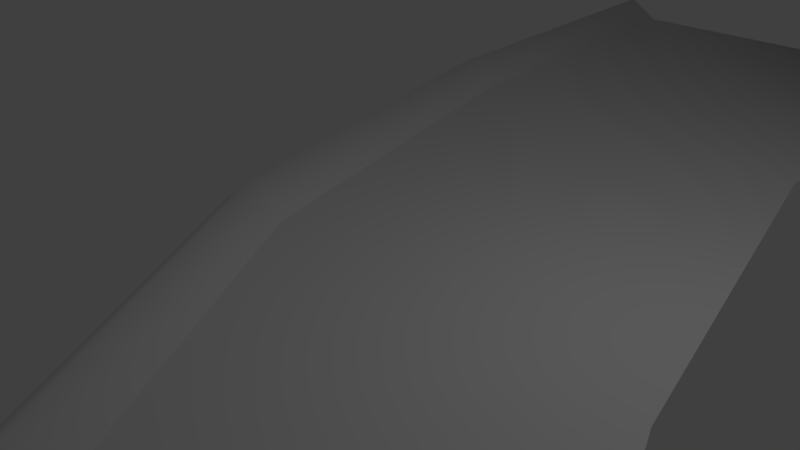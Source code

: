# Source: wing_jagged.blend  (saved by Blender 2.63.0; exported with 4.5.12 LTS)
import bpy
from mathutils import Matrix  # noqa: F401  (used for matrix-valued properties, if any)

bpy.ops.wm.read_factory_settings(use_empty=True)
scene = bpy.context.scene
scene.name = 'Scene'

# ---- collections
col_collection_1 = bpy.data.collections.new('Collection 1'); scene.collection.children.link(col_collection_1)

# ---- world
world_world = bpy.data.worlds.new('World'); scene.world = world_world
world_world.color = (0.05088, 0.05088, 0.05088)
world_world.use_sun_shadow = False
world_world.sun_shadow_jitter_overblur = 0.0
world_world.cycles.sampling_method = 'MANUAL'
world_world.cycles.sample_map_resolution = 256

# ---- cameras
cam_camera = bpy.data.cameras.new('Camera')
cam_camera.clip_end = 100.0
cam_camera.lens = 35.0
cam_camera.sensor_width = 32.0
cam_camera.sensor_height = 18.0
cam_camera.ortho_scale = 7.314
cam_camera.dof.focus_distance = 0.0

# ---- lights
light_lamp = bpy.data.lights.new('Lamp', 'POINT')
light_lamp.transmission_factor = 0.0
light_lamp.cutoff_distance = 30.0
light_lamp.energy = 100.0
light_lamp.shadow_buffer_clip_start = 1.001
light_lamp.shadow_soft_size = 1.0
light_lamp.shadow_maximum_resolution = 0.006
light_lamp.use_absolute_resolution = True
light_lamp.cycles.use_multiple_importance_sampling = False

# ---- meshes
me_cylinder = bpy.data.meshes.new('Cylinder')
me_cylinder.from_pydata([(-0.5412, -0.1853, -1.984), (0.4891, 0.4481, -0.1546), (-0.2749, -0.2103, -1.984), (0.7553, 0.4231, -0.1542), (-0.3888, -0.4695, -1.98), (0.6414, 0.1638, -0.1502), (-0.6309, -0.4585, -1.98), (0.3993, 0.1749, -0.1504), (-1.864, -1.143, -1.969), (-1.203, -0.7268, -0.1364), (-0.6563, -0.3905, -1.981), (0.3739, 0.2429, -0.1514), (-0.1932, 0.00489, -2.894), (0.07304, -0.02007, -2.894), (-0.04082, -0.2793, -2.89), (-0.283, -0.2683, -2.89), (-1.322, -0.839, -2.881), (-0.2639, -0.1742, -2.892), (-0.8098, -0.3678, -3.579), (-0.5435, -0.3928, -3.579), (-0.6574, -0.652, -3.575), (-0.8995, -0.641, -3.575), (-1.887, -1.181, -3.567), (-0.9249, -0.573, -3.576), (-0.7863, -0.3561, -3.708), (-0.2638, -0.2306, -3.71), (-0.634, -0.6403, -3.704), (-0.8291, -0.7094, -3.703), (-2.913, -1.785, -3.686), (-0.951, -0.477, -3.706), (-0.9744, -0.6497, -3.831), (1.011, 0.7862, 1.866), (1.278, 0.7612, 1.866), (1.164, 0.502, 1.87), (0.9217, 0.513, 1.87), (-0.7703, -0.441, 1.885), (0.8963, 0.581, 1.869), (1.248, 0.9608, 4.165), (1.514, 0.9359, 4.165), (1.4, 0.6766, 4.169), (1.158, 0.6876, 4.169), (-0.7443, -0.39, 4.186), (1.133, 0.7556, 4.168)], [], [(0, 1, 3, 2), (2, 3, 5, 4), (4, 5, 7, 6), (6, 7, 9, 8), (5, 3, 32, 33), (10, 11, 1, 0), (8, 9, 11, 10), (0, 2, 13, 12), (14, 15, 21, 20), (6, 8, 16, 15), (8, 10, 17, 16), (10, 0, 12, 17), (2, 4, 14, 13), (4, 6, 15, 14), (19, 20, 26, 25), (17, 12, 18, 23), (13, 14, 20, 19), (16, 17, 23, 22), (12, 13, 19, 18), (15, 16, 22, 21), (22, 23, 29, 28), (18, 19, 25, 24), (21, 22, 28, 27), (20, 21, 27, 26), (23, 18, 24, 29), (26, 27, 30), (29, 24, 30), (25, 26, 30), (28, 29, 30), (24, 25, 30), (27, 28, 30), (35, 34, 40, 41), (7, 5, 33, 34), (3, 1, 31, 32), (9, 7, 34, 35), (11, 9, 35, 36), (1, 11, 36, 31), (38, 37, 42, 41, 40, 39), (34, 33, 39, 40), (31, 36, 42, 37), (33, 32, 38, 39), (36, 35, 41, 42), (32, 31, 37, 38)])
me_cylinder.polygons.foreach_set('use_smooth', [True] * 43)
_k = set([(0, 2), (2, 3), (2, 4), (2, 13), (3, 32), (6, 7), (6, 15), (7, 34), (8, 9), (8, 16), (9, 35), (10, 11), (10, 17), (11, 36), (12, 13), (13, 14), (13, 19), (15, 21), (16, 22), (17, 23), (19, 25), (21, 22), (22, 23), (25, 30), (28, 30), (32, 38), (34, 40), (35, 41), (36, 42)])
me_cylinder.attributes.new('sharp_edge', 'BOOLEAN', 'EDGE').data.foreach_set('value', [ (min(e.vertices), max(e.vertices)) in _k for e in me_cylinder.edges])
me_cylinder.use_remesh_preserve_volume = False
me_cylinder.use_remesh_preserve_attributes = False
me_cylinder.use_mirror_vertex_groups = False
me_cylinder.update()

# ---- objects
ob_cylinder = bpy.data.objects.new('Cylinder', me_cylinder)
ob_lamp = bpy.data.objects.new('Lamp', light_lamp)
ob_camera = bpy.data.objects.new('Camera', cam_camera)

# ---- transforms, parenting, visibility, modifiers, constraints
ob_cylinder.location = (0.0, 0.0, 0.0)
ob_cylinder.rotation_euler = (1.586, 0.5309, 0.0)
ob_cylinder.scale = (-3.114, -3.114, -3.114)
ob_cylinder.lineart.crease_threshold = 0.0
_m = ob_cylinder.modifiers.new('EdgeSplit', 'EDGE_SPLIT')
_m.use_edge_angle = False
ob_lamp.location = (4.076, 1.005, 5.904)
ob_lamp.rotation_euler = (0.6503, 0.05522, 1.866)
ob_lamp.lock_rotations_4d = False
ob_lamp.empty_display_type = 'ARROWS'
ob_lamp.color = (0.0, 0.0, 0.0, 0.0)
ob_lamp.lineart.crease_threshold = 0.0
ob_camera.location = (7.481, -6.508, 5.344)
ob_camera.rotation_euler = (1.109, 0.01082, 0.8149)
ob_camera.lock_rotations_4d = False
ob_camera.empty_display_type = 'ARROWS'
ob_camera.color = (0.0, 0.0, 0.0, 0.0)
ob_camera.display_type = 'WIRE'
ob_camera.lineart.crease_threshold = 0.0

# ---- collection membership
col_collection_1.objects.link(ob_cylinder)
col_collection_1.objects.link(ob_lamp)
col_collection_1.objects.link(ob_camera)

# ---- scene / render settings (as saved in the file)
scene.camera = ob_camera
scene.frame_start = 1; scene.frame_end = 250; scene.frame_set(283)
scene.render.engine = 'CYCLES'
scene.render.image_settings.color_mode = 'RGB'
scene.render.image_settings.compression = 90
scene.render.resolution_percentage = 50
scene.render.dither_intensity = 0.0
scene.render.bake_margin = 2
scene.render.bake_bias = 0.0
scene.cycles.use_denoising = False
scene.cycles.samples = 10
scene.cycles.sampling_pattern = 'TABULATED_SOBOL'
scene.cycles.light_sampling_threshold = 0.0
scene.cycles.use_adaptive_sampling = False
scene.cycles.use_light_tree = False
scene.cycles.blur_glossy = 0.0
scene.cycles.volume_bounces = 1
scene.cycles.pixel_filter_type = 'GAUSSIAN'
scene.cycles.sample_clamp_indirect = 0.0
scene.view_settings.view_transform = 'Standard'
bpy.context.view_layer.update()
